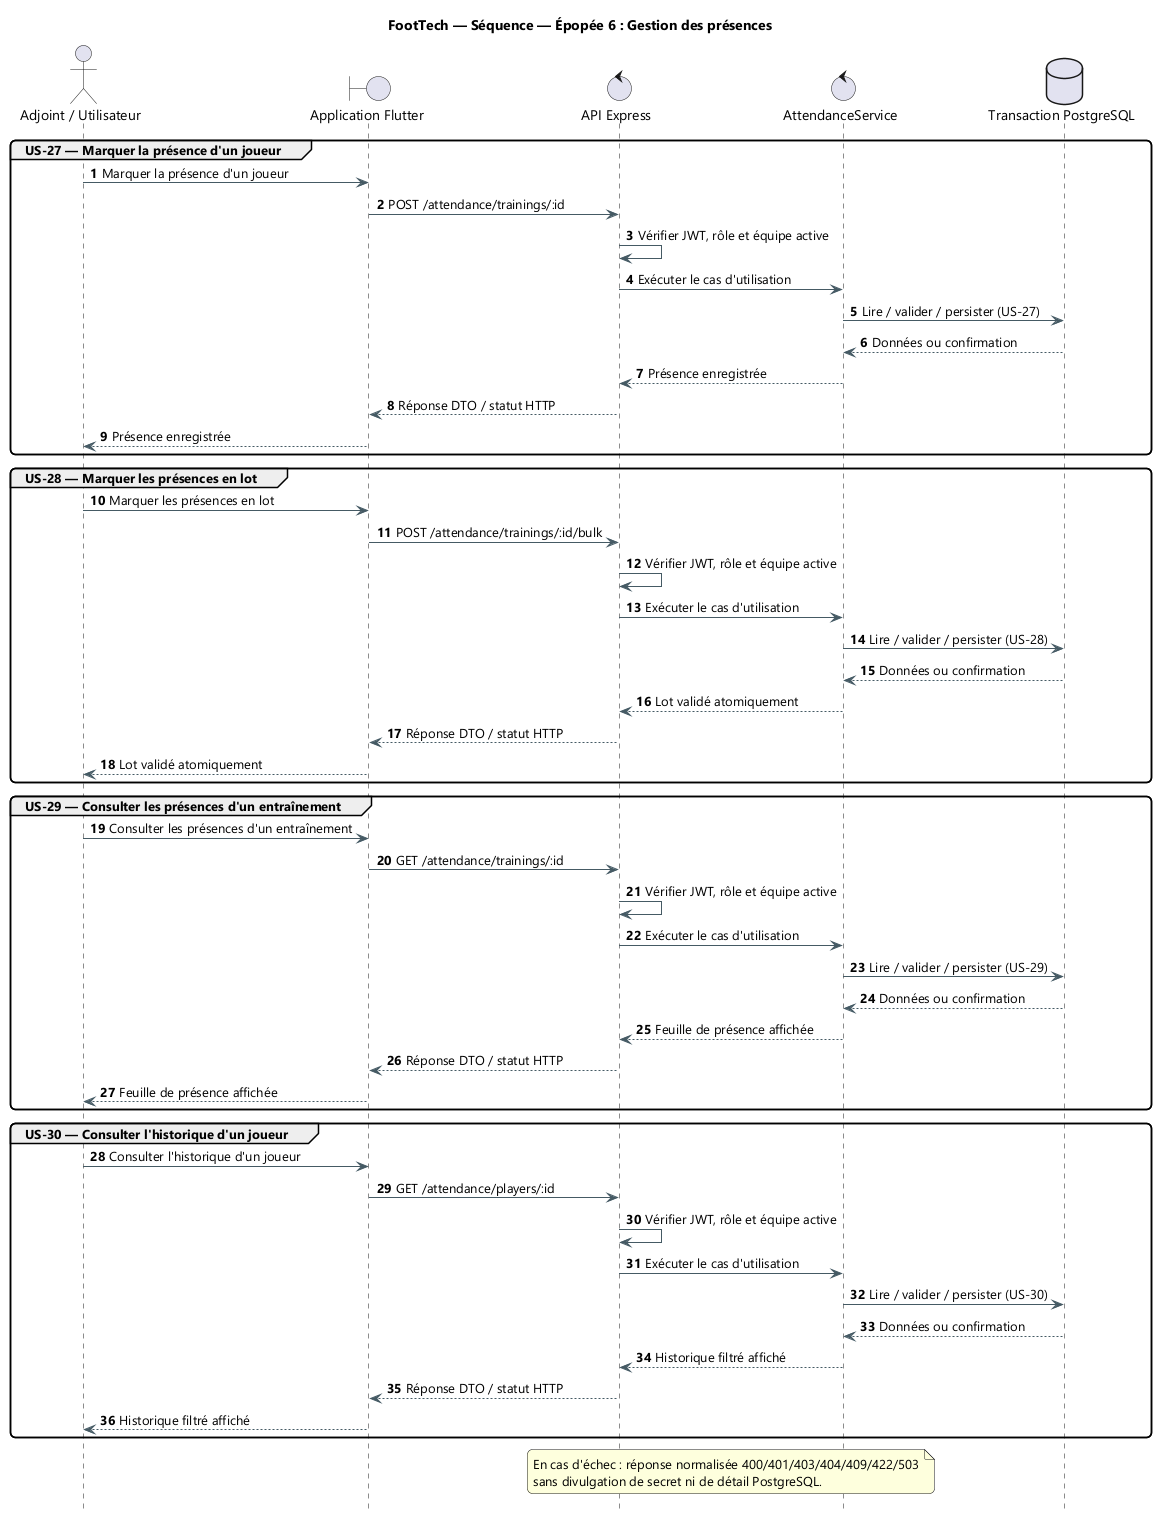

The diagram above was rendered by PlantUML. Its source (embedded in the PNG):
@startuml
title FootTech — Séquence — Épopée 6 : Gestion des présences
skinparam backgroundColor #FFFFFF
skinparam defaultFontName "Segoe UI"
skinparam shadowing false
skinparam ArrowColor #455A64
skinparam packageStyle rectangle
skinparam roundcorner 10

hide footbox
autonumber
actor "Adjoint / Utilisateur" as ACT
boundary "Application Flutter" as APP
control "API Express" as API
control "AttendanceService" as SVC
database "Transaction PostgreSQL" as DB

group US-27 — Marquer la présence d'un joueur
  ACT -> APP: Marquer la présence d'un joueur
  APP -> API: POST /attendance/trainings/:id
  API -> API: Vérifier JWT, rôle et équipe active
  API -> SVC: Exécuter le cas d'utilisation
  SVC -> DB: Lire / valider / persister (US-27)
  DB --> SVC: Données ou confirmation
  SVC --> API: Présence enregistrée
  API --> APP: Réponse DTO / statut HTTP
  APP --> ACT: Présence enregistrée
end

group US-28 — Marquer les présences en lot
  ACT -> APP: Marquer les présences en lot
  APP -> API: POST /attendance/trainings/:id/bulk
  API -> API: Vérifier JWT, rôle et équipe active
  API -> SVC: Exécuter le cas d'utilisation
  SVC -> DB: Lire / valider / persister (US-28)
  DB --> SVC: Données ou confirmation
  SVC --> API: Lot validé atomiquement
  API --> APP: Réponse DTO / statut HTTP
  APP --> ACT: Lot validé atomiquement
end

group US-29 — Consulter les présences d'un entraînement
  ACT -> APP: Consulter les présences d'un entraînement
  APP -> API: GET /attendance/trainings/:id
  API -> API: Vérifier JWT, rôle et équipe active
  API -> SVC: Exécuter le cas d'utilisation
  SVC -> DB: Lire / valider / persister (US-29)
  DB --> SVC: Données ou confirmation
  SVC --> API: Feuille de présence affichée
  API --> APP: Réponse DTO / statut HTTP
  APP --> ACT: Feuille de présence affichée
end

group US-30 — Consulter l'historique d'un joueur
  ACT -> APP: Consulter l'historique d'un joueur
  APP -> API: GET /attendance/players/:id
  API -> API: Vérifier JWT, rôle et équipe active
  API -> SVC: Exécuter le cas d'utilisation
  SVC -> DB: Lire / valider / persister (US-30)
  DB --> SVC: Données ou confirmation
  SVC --> API: Historique filtré affiché
  API --> APP: Réponse DTO / statut HTTP
  APP --> ACT: Historique filtré affiché
end

note over API,SVC
  En cas d'échec : réponse normalisée 400/401/403/404/409/422/503
  sans divulgation de secret ni de détail PostgreSQL.
end note
@enduml